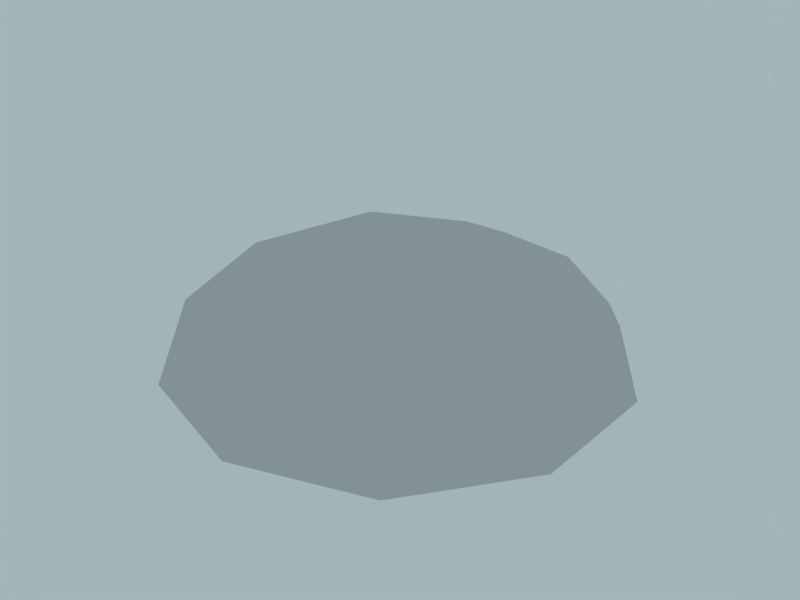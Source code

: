 # Source: skydomeRain.blend  (saved by Blender 2.68.0; exported with 4.5.12 LTS)
import bpy
from mathutils import Matrix  # noqa: F401  (used for matrix-valued properties, if any)

bpy.ops.wm.read_factory_settings(use_empty=True)
scene = bpy.context.scene
scene.name = 'rain'

# ---- collections
col_collection_1 = bpy.data.collections.new('Collection 1'); scene.collection.children.link(col_collection_1)

# ---- materials (node trees are filled in below, after node groups)
mat_sky_dome = bpy.data.materials.new('Sky Dome')
mat_sky_dome.alpha_threshold = 0.0
mat_sky_dome.use_transparent_shadow = False
mat_sky_dome.specular_color = (0.0, 0.0, 0.0)
mat_sky_dome.roughness = 0.5
mat_sky_dome.line_color = (0.0, 0.0, 0.0, 1.0)
mat_trans_clouds = bpy.data.materials.new('Trans Clouds')
mat_trans_clouds.alpha_threshold = 0.0
mat_trans_clouds.use_transparent_shadow = False
mat_trans_clouds.diffuse_color = (0.0, 0.0, 0.0, 1.0)
mat_trans_clouds.specular_color = (0.4, 0.4, 0.4)
mat_trans_clouds.roughness = 0.5

# ---- material node trees

# ---- world
world_world_001 = bpy.data.worlds.new('World.001'); scene.world = world_world_001
world_world_001.color = (0.6416, 0.7065, 0.725)
world_world_001.use_sun_shadow = False
world_world_001.sun_shadow_jitter_overblur = 0.0
world_world_001.cycles.sampling_method = 'MANUAL'
world_world_001.cycles.sample_map_resolution = 256

# ---- meshes
me_sphere = bpy.data.meshes.new('Sphere')
me_sphere.from_pydata([(0.2764, -0.8506, 0.4472), (-0.7236, -0.5257, 0.4472), (-0.7236, 0.5257, 0.4472), (0.2764, 0.8506, 0.4472), (0.8944, 0.0, 0.4472), (0.0, 0.0, 1.0), (0.9511, 0.309, 0.0), (0.9511, -0.309, 0.0), (0.5878, -0.809, 0.0), (0.0, -1.0, 0.0), (-0.5878, -0.809, 0.0), (-0.9511, -0.309, 0.0), (-0.9511, 0.309, 0.0), (-0.5878, 0.809, 0.0), (0.0, 1.0, 0.0), (0.5878, 0.809, 0.0), (0.6882, -0.5, 0.5257), (-0.2629, -0.809, 0.5257), (-0.8506, 0.0, 0.5257), (-0.2629, 0.809, 0.5257), (0.6882, 0.5, 0.5257), (0.5257, 0.0, 0.8507), (0.1625, -0.5, 0.8507), (-0.4253, -0.309, 0.8507), (-0.4253, 0.309, 0.8507), (0.1625, 0.5, 0.8507)], [], [(4, 6, 7), (0, 8, 9), (1, 10, 11), (2, 12, 13), (3, 14, 15), (16, 4, 7), (7, 8, 16), (0, 16, 8), (17, 0, 9), (9, 10, 17), (1, 17, 10), (18, 1, 11), (11, 12, 18), (2, 18, 12), (19, 2, 13), (13, 14, 19), (3, 19, 14), (20, 3, 15), (15, 6, 20), (4, 20, 6), (16, 0, 22), (16, 22, 21), (5, 21, 22), (21, 4, 16), (23, 17, 1), (17, 23, 22), (5, 22, 23), (22, 0, 17), (24, 18, 2), (18, 24, 23), (5, 23, 24), (23, 1, 18), (25, 19, 3), (19, 25, 24), (5, 24, 25), (24, 2, 19), (21, 20, 4), (20, 21, 25), (5, 25, 21), (25, 3, 20)])
_uv = me_sphere.uv_layers.new(name='UVTex')
_uv.uv.foreach_set('vector', [0.5, 0.7831, 0.6492, 0.9507, 0.3508, 0.9507, 0.2231, 0.5819, 0.1098, 0.7756, 0.0176, 0.4918, 0.3289, 0.2564, 0.1096, 0.2086, 0.3511, 0.03313, 0.6711, 0.2564, 0.6489, 0.03313, 0.8904, 0.2086, 0.7769, 0.5819, 0.9824, 0.4918, 0.8902, 0.7756, 0.3453, 0.7049, 0.5, 0.7831, 0.3508, 0.9507, 0.3508, 0.9507, 0.1098, 0.7756, 0.3453, 0.7049, 0.2231, 0.5819, 0.3453, 0.7049, 0.1098, 0.7756, 0.2497, 0.4106, 0.2231, 0.5819, 0.0176, 0.4918, 0.0176, 0.4918, 0.1096, 0.2086, 0.2497, 0.4106, 0.3289, 0.2564, 0.2497, 0.4106, 0.1096, 0.2086, 0.5, 0.2288, 0.3289, 0.2564, 0.3511, 0.03313, 0.3511, 0.03313, 0.6489, 0.03313, 0.5, 0.2288, 0.6711, 0.2564, 0.5, 0.2288, 0.6489, 0.03313, 0.7503, 0.4106, 0.6711, 0.2564, 0.8904, 0.2086, 0.8904, 0.2086, 0.9824, 0.4918, 0.7503, 0.4106, 0.7769, 0.5819, 0.7503, 0.4106, 0.9824, 0.4918, 0.6547, 0.7049, 0.7769, 0.5819, 0.8902, 0.7756, 0.8902, 0.7756, 0.6492, 0.9507, 0.6547, 0.7049, 0.5, 0.7831, 0.6547, 0.7049, 0.6492, 0.9507, 0.3453, 0.7049, 0.2231, 0.5819, 0.3735, 0.5331, 0.3453, 0.7049, 0.3735, 0.5331, 0.5, 0.625, 0.5, 0.492, 0.5, 0.625, 0.3735, 0.5331, 0.5, 0.625, 0.5, 0.7831, 0.3453, 0.7049, 0.4218, 0.3844, 0.2497, 0.4106, 0.3289, 0.2564, 0.2497, 0.4106, 0.4218, 0.3844, 0.3735, 0.5331, 0.5, 0.492, 0.3735, 0.5331, 0.4218, 0.3844, 0.3735, 0.5331, 0.2231, 0.5819, 0.2497, 0.4106, 0.5782, 0.3844, 0.5, 0.2288, 0.6711, 0.2564, 0.5, 0.2288, 0.5782, 0.3844, 0.4218, 0.3844, 0.5, 0.492, 0.4218, 0.3844, 0.5782, 0.3844, 0.4218, 0.3844, 0.3289, 0.2564, 0.5, 0.2288, 0.6265, 0.5331, 0.7503, 0.4106, 0.7769, 0.5819, 0.7503, 0.4106, 0.6265, 0.5331, 0.5782, 0.3844, 0.5, 0.492, 0.5782, 0.3844, 0.6265, 0.5331, 0.5782, 0.3844, 0.6711, 0.2564, 0.7503, 0.4106, 0.5, 0.625, 0.6547, 0.7049, 0.5, 0.7831, 0.6547, 0.7049, 0.5, 0.625, 0.6265, 0.5331, 0.5, 0.492, 0.6265, 0.5331, 0.5, 0.625, 0.6265, 0.5331, 0.7769, 0.5819, 0.6547, 0.7049])
me_sphere.materials.append(mat_sky_dome)
me_sphere.use_remesh_preserve_volume = False
me_sphere.use_remesh_preserve_attributes = False
me_sphere.use_mirror_vertex_groups = False
me_sphere.update()
me_sphere_001 = bpy.data.meshes.new('Sphere.001')
me_sphere_001.from_pydata([(0.2764, -0.8506, 0.4472), (-0.7236, -0.5257, 0.4472), (-0.7236, 0.5257, 0.4472), (0.2764, 0.8506, 0.4472), (0.8944, 0.0, 0.4472), (0.0, 0.0, 1.0), (0.9511, 0.309, 0.0), (0.9511, -0.309, 0.0), (0.5878, -0.809, 0.0), (0.0, -1.0, 0.0), (-0.5878, -0.809, 0.0), (-0.9511, -0.309, 0.0), (-0.9511, 0.309, 0.0), (-0.5878, 0.809, 0.0), (0.0, 1.0, 0.0), (0.5878, 0.809, 0.0), (0.6882, -0.5, 0.5257), (-0.2629, -0.809, 0.5257), (-0.8506, 0.0, 0.5257), (-0.2629, 0.809, 0.5257), (0.6882, 0.5, 0.5257), (0.5257, 0.0, 0.8507), (0.1625, -0.5, 0.8507), (-0.4253, -0.309, 0.8507), (-0.4253, 0.309, 0.8507), (0.1625, 0.5, 0.8507)], [], [(4, 6, 7), (0, 8, 9), (1, 10, 11), (2, 12, 13), (3, 14, 15), (16, 4, 7), (7, 8, 16), (0, 16, 8), (17, 0, 9), (9, 10, 17), (1, 17, 10), (18, 1, 11), (11, 12, 18), (2, 18, 12), (19, 2, 13), (13, 14, 19), (3, 19, 14), (20, 3, 15), (15, 6, 20), (4, 20, 6), (16, 0, 22), (16, 22, 21), (5, 21, 22), (21, 4, 16), (23, 17, 1), (17, 23, 22), (5, 22, 23), (22, 0, 17), (24, 18, 2), (18, 24, 23), (5, 23, 24), (23, 1, 18), (25, 19, 3), (19, 25, 24), (5, 24, 25), (24, 2, 19), (21, 20, 4), (20, 21, 25), (5, 25, 21), (25, 3, 20)])
_uv = me_sphere_001.uv_layers.new(name='UVTex')
_uv.uv.foreach_set('vector', [0.5, 0.7831, 0.6492, 0.9507, 0.3508, 0.9507, 0.2231, 0.5819, 0.1098, 0.7756, 0.0176, 0.4918, 0.3289, 0.2564, 0.1096, 0.2086, 0.3511, 0.03313, 0.6711, 0.2564, 0.6489, 0.03313, 0.8904, 0.2086, 0.7769, 0.5819, 0.9824, 0.4918, 0.8902, 0.7756, 0.3453, 0.7049, 0.5, 0.7831, 0.3508, 0.9507, 0.3508, 0.9507, 0.1098, 0.7756, 0.3453, 0.7049, 0.2231, 0.5819, 0.3453, 0.7049, 0.1098, 0.7756, 0.2497, 0.4106, 0.2231, 0.5819, 0.0176, 0.4918, 0.0176, 0.4918, 0.1096, 0.2086, 0.2497, 0.4106, 0.3289, 0.2564, 0.2497, 0.4106, 0.1096, 0.2086, 0.5, 0.2288, 0.3289, 0.2564, 0.3511, 0.03313, 0.3511, 0.03313, 0.6489, 0.03313, 0.5, 0.2288, 0.6711, 0.2564, 0.5, 0.2288, 0.6489, 0.03313, 0.7503, 0.4106, 0.6711, 0.2564, 0.8904, 0.2086, 0.8904, 0.2086, 0.9824, 0.4918, 0.7503, 0.4106, 0.7769, 0.5819, 0.7503, 0.4106, 0.9824, 0.4918, 0.6547, 0.7049, 0.7769, 0.5819, 0.8902, 0.7756, 0.8902, 0.7756, 0.6492, 0.9507, 0.6547, 0.7049, 0.5, 0.7831, 0.6547, 0.7049, 0.6492, 0.9507, 0.3453, 0.7049, 0.2231, 0.5819, 0.3735, 0.5331, 0.3453, 0.7049, 0.3735, 0.5331, 0.5, 0.625, 0.5, 0.492, 0.5, 0.625, 0.3735, 0.5331, 0.5, 0.625, 0.5, 0.7831, 0.3453, 0.7049, 0.4218, 0.3844, 0.2497, 0.4106, 0.3289, 0.2564, 0.2497, 0.4106, 0.4218, 0.3844, 0.3735, 0.5331, 0.5, 0.492, 0.3735, 0.5331, 0.4218, 0.3844, 0.3735, 0.5331, 0.2231, 0.5819, 0.2497, 0.4106, 0.5782, 0.3844, 0.5, 0.2288, 0.6711, 0.2564, 0.5, 0.2288, 0.5782, 0.3844, 0.4218, 0.3844, 0.5, 0.492, 0.4218, 0.3844, 0.5782, 0.3844, 0.4218, 0.3844, 0.3289, 0.2564, 0.5, 0.2288, 0.6265, 0.5331, 0.7503, 0.4106, 0.7769, 0.5819, 0.7503, 0.4106, 0.6265, 0.5331, 0.5782, 0.3844, 0.5, 0.492, 0.5782, 0.3844, 0.6265, 0.5331, 0.5782, 0.3844, 0.6711, 0.2564, 0.7503, 0.4106, 0.5, 0.625, 0.6547, 0.7049, 0.5, 0.7831, 0.6547, 0.7049, 0.5, 0.625, 0.6265, 0.5331, 0.5, 0.492, 0.6265, 0.5331, 0.5, 0.625, 0.6265, 0.5331, 0.7769, 0.5819, 0.6547, 0.7049])
me_sphere_001.materials.append(mat_trans_clouds)
me_sphere_001.use_remesh_preserve_volume = False
me_sphere_001.use_remesh_preserve_attributes = False
me_sphere_001.use_mirror_vertex_groups = False
me_sphere_001.update()

# ---- objects
ob_sunpos = bpy.data.objects.new('sunPos', None)
ob_sky_dome = bpy.data.objects.new('Sky Dome', me_sphere)
ob_trans_clouds = bpy.data.objects.new('Trans Clouds', me_sphere_001)

# ---- transforms, parenting, visibility, modifiers, constraints
ob_sunpos.location = (-64.73, 30.99, 213.7)
ob_sunpos.empty_image_offset = (0.0, 0.0)
ob_sunpos.lineart.crease_threshold = 0.0
ob_sky_dome.location = (0.0, 0.0, -54.81)
ob_sky_dome.scale = (855.4, 855.4, 440.0)
ob_sky_dome.lock_rotations_4d = False
ob_sky_dome.empty_display_type = 'ARROWS'
ob_sky_dome.lineart.crease_threshold = 0.0
ob_sky_dome.material_slots[0].link = 'OBJECT'; ob_sky_dome.material_slots[0].material = mat_sky_dome
ob_trans_clouds.parent = ob_sky_dome
ob_trans_clouds.matrix_parent_inverse = Matrix(((0.4208, 0.0, 0.0, 0.0), (0.0, 0.4208, 0.0, 0.0), (0.0, 0.0, 0.8182, 0.0), (0.0, 0.0, 0.0, 1.0)))
ob_trans_clouds.location = (0.0, 0.0, 0.0)
ob_trans_clouds.scale = (2.219, 2.219, 1.141)
ob_trans_clouds.lock_rotations_4d = False
ob_trans_clouds.empty_display_type = 'ARROWS'
ob_trans_clouds.lineart.crease_threshold = 0.0
ob_trans_clouds.material_slots[0].link = 'OBJECT'; ob_trans_clouds.material_slots[0].material = mat_trans_clouds

# ---- collection membership
col_collection_1.objects.link(ob_sunpos)
col_collection_1.objects.link(ob_sky_dome)
col_collection_1.objects.link(ob_trans_clouds)

# ---- scene / render settings (as saved in the file)
scene.frame_start = 1; scene.frame_end = 250; scene.frame_set(1)
scene.render.engine = 'BLENDER_EEVEE_NEXT'
scene.render.image_settings.file_format = 'JPEG'
scene.render.image_settings.color_mode = 'RGB'
scene.render.image_settings.compression = 90
scene.render.resolution_x = 800
scene.render.resolution_y = 600
scene.render.pixel_aspect_x = 100.0
scene.render.pixel_aspect_y = 100.0
scene.render.fps = 25
scene.render.dither_intensity = 0.0
scene.render.use_compositing = False
scene.render.use_sequencer = False
scene.render.bake_margin = 2
scene.render.bake_bias = 0.0
scene.render.use_stamp_time = False
scene.render.use_stamp_date = False
scene.render.use_stamp_frame = False
scene.render.use_stamp_camera = False
scene.render.use_stamp_scene = False
scene.render.use_stamp_filename = False
scene.render.use_stamp_render_time = False
scene.render.stamp_font_size = 0
scene.cycles.use_denoising = False
scene.cycles.samples = 10
scene.cycles.sampling_pattern = 'TABULATED_SOBOL'
scene.cycles.light_sampling_threshold = 0.0
scene.cycles.use_adaptive_sampling = False
scene.cycles.use_light_tree = False
scene.cycles.blur_glossy = 0.0
scene.cycles.volume_bounces = 1
scene.cycles.pixel_filter_type = 'GAUSSIAN'
scene.cycles.sample_clamp_indirect = 0.0
scene.view_settings.view_transform = 'Raw'
bpy.context.view_layer.update()

# ---- added for rendering (the .blend has no active camera): camera
cam_auto = bpy.data.cameras.new('AutoCamera')
cam_auto.lens = 50.0
cam_auto.sensor_width = 36.0
cam_auto.clip_end = 38998.1
ob_auto_camera = bpy.data.objects.new('AutoCamera', cam_auto)
scene.collection.objects.link(ob_auto_camera)
ob_auto_camera.location = (2222.12, -2666.54, 1942.88)
ob_auto_camera.rotation_euler = (1.09748, -7.21219e-08, 0.694738)
scene.camera = ob_auto_camera
bpy.context.view_layer.update()
